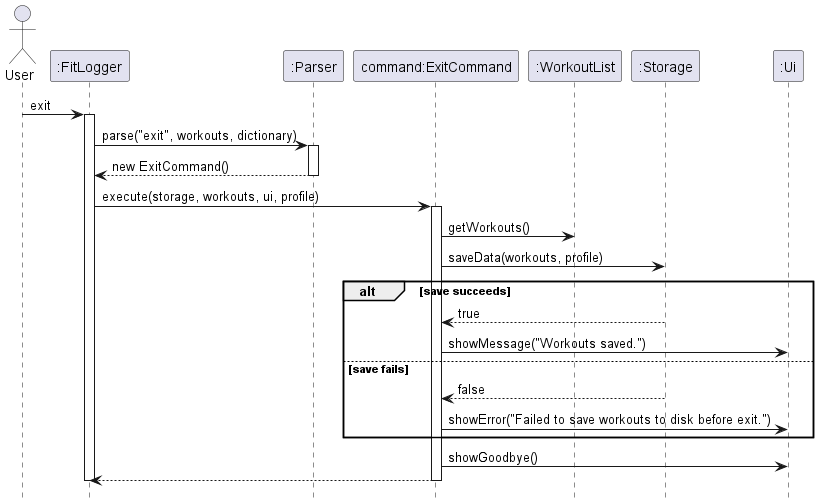

The diagram above was rendered by PlantUML. Its source (embedded in the PNG):
@startuml
hide footbox

actor User
participant ":FitLogger" as Main
participant ":Parser" as Parser
participant "command:ExitCommand" as Cmd
participant ":WorkoutList" as Workouts
participant ":Storage" as Storage
participant ":Ui" as Ui

User -> Main : exit
activate Main

Main -> Parser : parse("exit", workouts, dictionary)
activate Parser
Parser --> Main : new ExitCommand()
deactivate Parser

Main -> Cmd : execute(storage, workouts, ui, profile)
activate Cmd

Cmd -> Workouts : getWorkouts()
Cmd -> Storage : saveData(workouts, profile)

alt save succeeds
	Storage --> Cmd : true
	Cmd -> Ui : showMessage("Workouts saved.")
else save fails
	Storage --> Cmd : false
	Cmd -> Ui : showError("Failed to save workouts to disk before exit.")
end

Cmd -> Ui : showGoodbye()
Cmd --> Main
deactivate Cmd
deactivate Main
@enduml